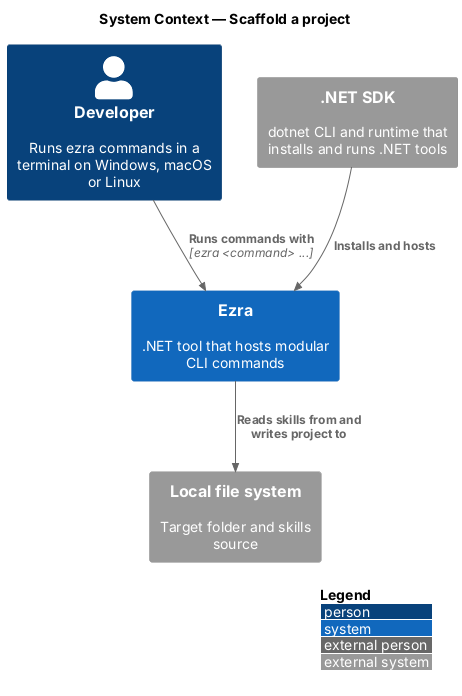

The diagram above was rendered by PlantUML. Its source (embedded in the PNG):
@startuml
!include <C4/C4_Context>
LAYOUT_WITH_LEGEND()
title System Context — Scaffold a project

Person(dev, "Developer", "Runs ezra commands in a terminal on Windows, macOS or Linux")
System(ezra, "Ezra", ".NET tool that hosts modular CLI commands")
System_Ext(dotnet, ".NET SDK", "dotnet CLI and runtime that installs and runs .NET tools")
System_Ext(fs, "Local file system", "Target folder and skills source")
Rel(ezra, fs, "Reads skills from and writes project to")
Rel(dev, ezra, "Runs commands with", "ezra <command> ...")
Rel(dotnet, ezra, "Installs and hosts")
@enduml